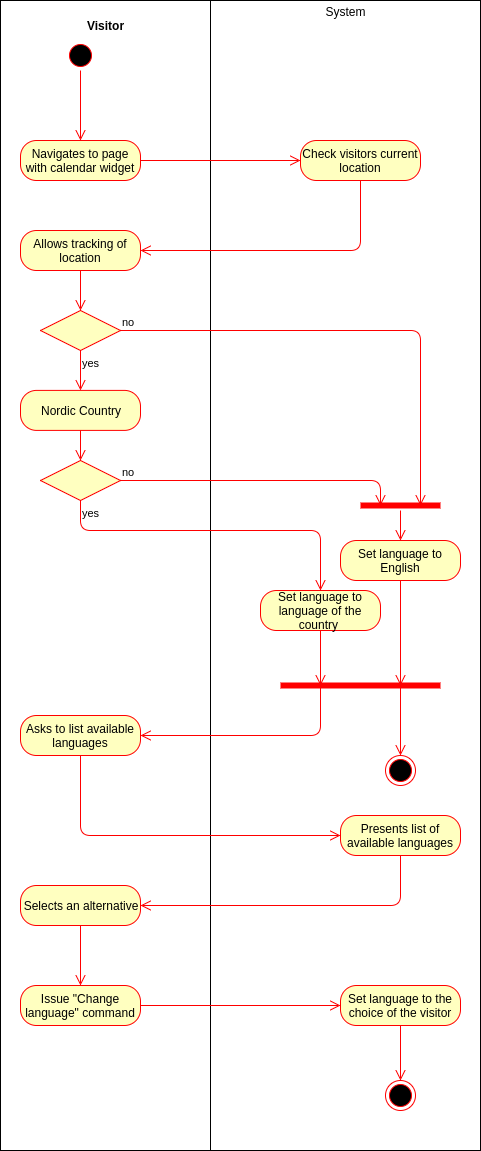

The diagram above was exported from draw.io. Its source (the exported page's mxGraphModel, read from the mxfile embedded in the PNG):
<mxGraphModel dx="2916" dy="2243" grid="1" gridSize="10" guides="1" tooltips="1" connect="1" arrows="1" fold="1" page="1" pageScale="1" pageWidth="850" pageHeight="1100" math="0" shadow="0">
  <root>
    <mxCell id="0" />
    <mxCell id="1" parent="0" />
    <mxCell id="1d76591a86b406c8-42" value="&lt;p style=&quot;margin: 0px ; margin-top: 4px ; text-align: center&quot;&gt;System&lt;/p&gt;" style="verticalAlign=top;align=left;overflow=fill;fontSize=12;fontFamily=Helvetica;html=1;" vertex="1" parent="1">
      <mxGeometry x="170" y="-30" width="270" height="1150" as="geometry" />
    </mxCell>
    <mxCell id="1d76591a86b406c8-41" value="&lt;p style=&quot;margin: 0px ; margin-top: 4px ; text-align: center&quot;&gt;&lt;br&gt;&lt;b&gt;Visitor&lt;/b&gt;&lt;/p&gt;" style="verticalAlign=top;align=left;overflow=fill;fontSize=12;fontFamily=Helvetica;html=1;" vertex="1" parent="1">
      <mxGeometry x="-40" y="-30" width="210" height="1150" as="geometry" />
    </mxCell>
    <mxCell id="1d76591a86b406c8-1" value="" style="ellipse;html=1;shape=startState;fillColor=#000000;strokeColor=#ff0000;" vertex="1" parent="1">
      <mxGeometry x="25" y="10" width="30" height="30" as="geometry" />
    </mxCell>
    <mxCell id="1d76591a86b406c8-2" value="" style="edgeStyle=orthogonalEdgeStyle;html=1;verticalAlign=bottom;endArrow=open;endSize=8;strokeColor=#ff0000;" edge="1" parent="1" source="1d76591a86b406c8-1" target="1d76591a86b406c8-3">
      <mxGeometry relative="1" as="geometry">
        <mxPoint x="40" y="100" as="targetPoint" />
        <Array as="points" />
      </mxGeometry>
    </mxCell>
    <mxCell id="1d76591a86b406c8-3" value="Navigates to page with calendar widget" style="rounded=1;whiteSpace=wrap;html=1;arcSize=40;fillColor=#ffffc0;strokeColor=#ff0000;" vertex="1" parent="1">
      <mxGeometry x="-20" y="110" width="120" height="40" as="geometry" />
    </mxCell>
    <mxCell id="1d76591a86b406c8-4" value="" style="edgeStyle=orthogonalEdgeStyle;html=1;verticalAlign=bottom;endArrow=open;endSize=8;strokeColor=#ff0000;" edge="1" parent="1" source="1d76591a86b406c8-3" target="1d76591a86b406c8-6">
      <mxGeometry relative="1" as="geometry">
        <mxPoint x="40" y="210" as="targetPoint" />
        <Array as="points" />
      </mxGeometry>
    </mxCell>
    <mxCell id="1d76591a86b406c8-6" value="Check visitors current location" style="rounded=1;whiteSpace=wrap;html=1;arcSize=40;fillColor=#ffffc0;strokeColor=#ff0000;" vertex="1" parent="1">
      <mxGeometry x="260" y="110" width="120" height="40" as="geometry" />
    </mxCell>
    <mxCell id="1d76591a86b406c8-7" value="" style="edgeStyle=orthogonalEdgeStyle;html=1;verticalAlign=bottom;endArrow=open;endSize=8;strokeColor=#ff0000;" edge="1" parent="1" source="1d76591a86b406c8-6" target="1d76591a86b406c8-8">
      <mxGeometry relative="1" as="geometry">
        <mxPoint x="280" y="360" as="targetPoint" />
        <Array as="points">
          <mxPoint x="320" y="220" />
        </Array>
      </mxGeometry>
    </mxCell>
    <mxCell id="1d76591a86b406c8-8" value="Allows tracking of location" style="rounded=1;whiteSpace=wrap;html=1;arcSize=40;fillColor=#ffffc0;strokeColor=#ff0000;" vertex="1" parent="1">
      <mxGeometry x="-20" y="200" width="120" height="40" as="geometry" />
    </mxCell>
    <mxCell id="1d76591a86b406c8-9" value="" style="edgeStyle=orthogonalEdgeStyle;html=1;verticalAlign=bottom;endArrow=open;endSize=8;strokeColor=#ff0000;" edge="1" parent="1" source="1d76591a86b406c8-8" target="1d76591a86b406c8-10">
      <mxGeometry relative="1" as="geometry">
        <mxPoint x="40" y="300" as="targetPoint" />
        <Array as="points" />
      </mxGeometry>
    </mxCell>
    <mxCell id="1d76591a86b406c8-10" value="" style="rhombus;whiteSpace=wrap;html=1;fillColor=#ffffc0;strokeColor=#ff0000;" vertex="1" parent="1">
      <mxGeometry y="280" width="80" height="40" as="geometry" />
    </mxCell>
    <mxCell id="1d76591a86b406c8-11" value="no" style="edgeStyle=orthogonalEdgeStyle;html=1;align=left;verticalAlign=bottom;endArrow=open;endSize=8;strokeColor=#ff0000;entryX=0.75;entryY=0.5;entryPerimeter=0;" edge="1" parent="1" source="1d76591a86b406c8-10" target="1d76591a86b406c8-38">
      <mxGeometry x="-1" relative="1" as="geometry">
        <mxPoint x="360" y="430" as="targetPoint" />
        <Array as="points">
          <mxPoint x="380" y="300" />
        </Array>
      </mxGeometry>
    </mxCell>
    <mxCell id="1d76591a86b406c8-12" value="yes" style="edgeStyle=orthogonalEdgeStyle;html=1;align=left;verticalAlign=top;endArrow=open;endSize=8;strokeColor=#ff0000;" edge="1" parent="1" source="1d76591a86b406c8-10" target="1d76591a86b406c8-32">
      <mxGeometry x="-1" relative="1" as="geometry">
        <mxPoint x="40" y="360" as="targetPoint" />
        <Array as="points" />
      </mxGeometry>
    </mxCell>
    <mxCell id="1d76591a86b406c8-13" value="Set language to English" style="rounded=1;whiteSpace=wrap;html=1;arcSize=40;fillColor=#ffffc0;strokeColor=#ff0000;" vertex="1" parent="1">
      <mxGeometry x="300" y="510" width="120" height="40" as="geometry" />
    </mxCell>
    <mxCell id="1d76591a86b406c8-14" value="" style="edgeStyle=orthogonalEdgeStyle;html=1;verticalAlign=bottom;endArrow=open;endSize=8;strokeColor=#ff0000;entryX=0.75;entryY=0.5;entryPerimeter=0;" edge="1" parent="1" source="1d76591a86b406c8-13" target="1d76591a86b406c8-18">
      <mxGeometry relative="1" as="geometry">
        <mxPoint x="715" y="480" as="targetPoint" />
        <Array as="points">
          <mxPoint x="360" y="600" />
          <mxPoint x="360" y="600" />
        </Array>
      </mxGeometry>
    </mxCell>
    <mxCell id="1d76591a86b406c8-15" value="" style="ellipse;html=1;shape=endState;fillColor=#000000;strokeColor=#ff0000;" vertex="1" parent="1">
      <mxGeometry x="345" y="725" width="30" height="30" as="geometry" />
    </mxCell>
    <mxCell id="1d76591a86b406c8-16" value="Set language to language of the country&amp;nbsp;" style="rounded=1;whiteSpace=wrap;html=1;arcSize=40;fillColor=#ffffc0;strokeColor=#ff0000;" vertex="1" parent="1">
      <mxGeometry x="220" y="560" width="120" height="40" as="geometry" />
    </mxCell>
    <mxCell id="1d76591a86b406c8-17" value="" style="edgeStyle=orthogonalEdgeStyle;html=1;verticalAlign=bottom;endArrow=open;endSize=8;strokeColor=#ff0000;entryX=0.25;entryY=0.5;entryPerimeter=0;" edge="1" parent="1" source="1d76591a86b406c8-16" target="1d76591a86b406c8-18">
      <mxGeometry relative="1" as="geometry">
        <mxPoint x="280" y="480" as="targetPoint" />
        <Array as="points" />
      </mxGeometry>
    </mxCell>
    <mxCell id="1d76591a86b406c8-18" value="" style="shape=line;html=1;strokeWidth=6;strokeColor=#ff0000;" vertex="1" parent="1">
      <mxGeometry x="240" y="650" width="160" height="10" as="geometry" />
    </mxCell>
    <mxCell id="1d76591a86b406c8-19" value="" style="edgeStyle=orthogonalEdgeStyle;html=1;verticalAlign=bottom;endArrow=open;endSize=8;strokeColor=#ff0000;exitX=0.25;exitY=0.5;exitPerimeter=0;" edge="1" parent="1" source="1d76591a86b406c8-18" target="1d76591a86b406c8-22">
      <mxGeometry relative="1" as="geometry">
        <mxPoint x="100" y="744.8095238095239" as="targetPoint" />
        <Array as="points">
          <mxPoint x="280" y="705" />
        </Array>
      </mxGeometry>
    </mxCell>
    <mxCell id="1d76591a86b406c8-20" value="" style="edgeStyle=orthogonalEdgeStyle;html=1;verticalAlign=bottom;endArrow=open;endSize=8;strokeColor=#ff0000;exitX=0.75;exitY=0.5;exitPerimeter=0;" edge="1" parent="1" target="1d76591a86b406c8-15">
      <mxGeometry relative="1" as="geometry">
        <mxPoint x="357.94444444444434" y="715.1415111347748" as="targetPoint" />
        <mxPoint x="359.8888888888889" y="655.0555555555555" as="sourcePoint" />
        <Array as="points">
          <mxPoint x="360" y="700" />
          <mxPoint x="360" y="770" />
        </Array>
      </mxGeometry>
    </mxCell>
    <mxCell id="1d76591a86b406c8-22" value="Asks to list available languages" style="rounded=1;whiteSpace=wrap;html=1;arcSize=40;fillColor=#ffffc0;strokeColor=#ff0000;" vertex="1" parent="1">
      <mxGeometry x="-20" y="685" width="120" height="40" as="geometry" />
    </mxCell>
    <mxCell id="1d76591a86b406c8-23" value="" style="edgeStyle=orthogonalEdgeStyle;html=1;verticalAlign=bottom;endArrow=open;endSize=8;strokeColor=#ff0000;" edge="1" parent="1" source="1d76591a86b406c8-22" target="1d76591a86b406c8-24">
      <mxGeometry relative="1" as="geometry">
        <mxPoint x="40" y="785" as="targetPoint" />
        <Array as="points">
          <mxPoint x="40" y="805" />
        </Array>
      </mxGeometry>
    </mxCell>
    <mxCell id="1d76591a86b406c8-24" value="Presents list of available languages" style="rounded=1;whiteSpace=wrap;html=1;arcSize=40;fillColor=#ffffc0;strokeColor=#ff0000;" vertex="1" parent="1">
      <mxGeometry x="300" y="785" width="120" height="40" as="geometry" />
    </mxCell>
    <mxCell id="1d76591a86b406c8-25" value="" style="edgeStyle=orthogonalEdgeStyle;html=1;verticalAlign=bottom;endArrow=open;endSize=8;strokeColor=#ff0000;entryX=1;entryY=0.5;" edge="1" parent="1" source="1d76591a86b406c8-24" target="1d76591a86b406c8-26">
      <mxGeometry relative="1" as="geometry">
        <mxPoint x="360" y="885" as="targetPoint" />
        <Array as="points">
          <mxPoint x="360" y="875" />
        </Array>
      </mxGeometry>
    </mxCell>
    <mxCell id="1d76591a86b406c8-26" value="Selects an alternative" style="rounded=1;whiteSpace=wrap;html=1;arcSize=40;fillColor=#ffffc0;strokeColor=#ff0000;" vertex="1" parent="1">
      <mxGeometry x="-20" y="855" width="120" height="40" as="geometry" />
    </mxCell>
    <mxCell id="1d76591a86b406c8-27" value="" style="edgeStyle=orthogonalEdgeStyle;html=1;verticalAlign=bottom;endArrow=open;endSize=8;strokeColor=#ff0000;" edge="1" parent="1" source="1d76591a86b406c8-26" target="1d76591a86b406c8-28">
      <mxGeometry relative="1" as="geometry">
        <mxPoint x="40" y="955" as="targetPoint" />
        <Array as="points" />
      </mxGeometry>
    </mxCell>
    <mxCell id="1d76591a86b406c8-28" value="Issue &quot;Change language&quot; command" style="rounded=1;whiteSpace=wrap;html=1;arcSize=40;fillColor=#ffffc0;strokeColor=#ff0000;" vertex="1" parent="1">
      <mxGeometry x="-20" y="955" width="120" height="40" as="geometry" />
    </mxCell>
    <mxCell id="1d76591a86b406c8-29" value="" style="edgeStyle=orthogonalEdgeStyle;html=1;verticalAlign=bottom;endArrow=open;endSize=8;strokeColor=#ff0000;" edge="1" parent="1" source="1d76591a86b406c8-28" target="1d76591a86b406c8-30">
      <mxGeometry relative="1" as="geometry">
        <mxPoint x="40" y="1055" as="targetPoint" />
        <Array as="points" />
      </mxGeometry>
    </mxCell>
    <mxCell id="1d76591a86b406c8-30" value="Set language to the choice of the visitor" style="rounded=1;whiteSpace=wrap;html=1;arcSize=40;fillColor=#ffffc0;strokeColor=#ff0000;" vertex="1" parent="1">
      <mxGeometry x="300" y="955" width="120" height="40" as="geometry" />
    </mxCell>
    <mxCell id="1d76591a86b406c8-31" value="" style="edgeStyle=orthogonalEdgeStyle;html=1;verticalAlign=bottom;endArrow=open;endSize=8;strokeColor=#ff0000;" edge="1" parent="1" source="1d76591a86b406c8-30" target="1d76591a86b406c8-40">
      <mxGeometry relative="1" as="geometry">
        <mxPoint x="360" y="1045" as="targetPoint" />
        <Array as="points" />
      </mxGeometry>
    </mxCell>
    <mxCell id="1d76591a86b406c8-32" value="Nordic Country" style="rounded=1;whiteSpace=wrap;html=1;arcSize=40;fillColor=#ffffc0;strokeColor=#ff0000;" vertex="1" parent="1">
      <mxGeometry x="-20" y="359.9047619047619" width="120" height="40" as="geometry" />
    </mxCell>
    <mxCell id="1d76591a86b406c8-33" value="" style="edgeStyle=orthogonalEdgeStyle;html=1;verticalAlign=bottom;endArrow=open;endSize=8;strokeColor=#ff0000;" edge="1" parent="1" source="1d76591a86b406c8-32" target="1d76591a86b406c8-35">
      <mxGeometry relative="1" as="geometry">
        <mxPoint x="40" y="430" as="targetPoint" />
        <Array as="points" />
      </mxGeometry>
    </mxCell>
    <mxCell id="1d76591a86b406c8-35" value="" style="rhombus;whiteSpace=wrap;html=1;fillColor=#ffffc0;strokeColor=#ff0000;" vertex="1" parent="1">
      <mxGeometry y="430" width="80" height="40" as="geometry" />
    </mxCell>
    <mxCell id="1d76591a86b406c8-36" value="no" style="edgeStyle=orthogonalEdgeStyle;html=1;align=left;verticalAlign=bottom;endArrow=open;endSize=8;strokeColor=#ff0000;entryX=0.25;entryY=0.5;entryPerimeter=0;" edge="1" parent="1" source="1d76591a86b406c8-35" target="1d76591a86b406c8-38">
      <mxGeometry x="-1" relative="1" as="geometry">
        <mxPoint x="180" y="450" as="targetPoint" />
        <Array as="points">
          <mxPoint x="340" y="450" />
        </Array>
      </mxGeometry>
    </mxCell>
    <mxCell id="1d76591a86b406c8-37" value="yes" style="edgeStyle=orthogonalEdgeStyle;html=1;align=left;verticalAlign=top;endArrow=open;endSize=8;strokeColor=#ff0000;entryX=0.5;entryY=0;" edge="1" parent="1" source="1d76591a86b406c8-35" target="1d76591a86b406c8-16">
      <mxGeometry x="-1" relative="1" as="geometry">
        <mxPoint x="40" y="530" as="targetPoint" />
        <Array as="points">
          <mxPoint x="40" y="500" />
          <mxPoint x="280" y="500" />
        </Array>
      </mxGeometry>
    </mxCell>
    <mxCell id="1d76591a86b406c8-38" value="" style="shape=line;html=1;strokeWidth=6;strokeColor=#ff0000;" vertex="1" parent="1">
      <mxGeometry x="320" y="470" width="80" height="10" as="geometry" />
    </mxCell>
    <mxCell id="1d76591a86b406c8-39" value="" style="edgeStyle=orthogonalEdgeStyle;html=1;verticalAlign=bottom;endArrow=open;endSize=8;strokeColor=#ff0000;" edge="1" parent="1" source="1d76591a86b406c8-38">
      <mxGeometry relative="1" as="geometry">
        <mxPoint x="360" y="510" as="targetPoint" />
      </mxGeometry>
    </mxCell>
    <mxCell id="1d76591a86b406c8-40" value="" style="ellipse;html=1;shape=endState;fillColor=#000000;strokeColor=#ff0000;" vertex="1" parent="1">
      <mxGeometry x="345" y="1050" width="30" height="30" as="geometry" />
    </mxCell>
  </root>
</mxGraphModel>